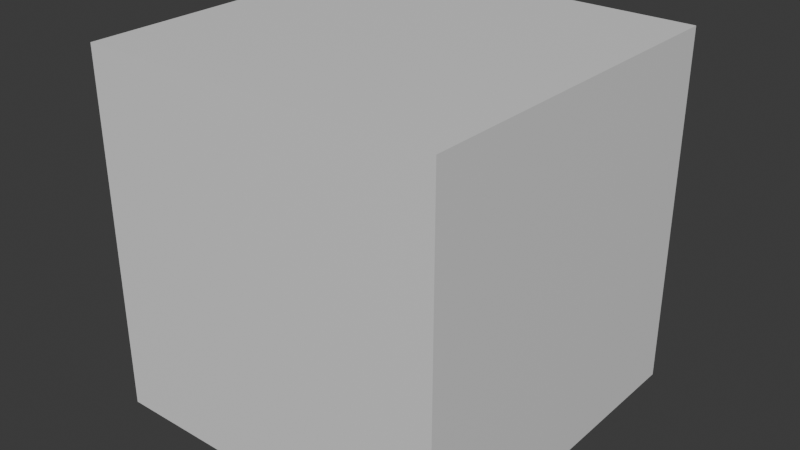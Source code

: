 # Source: Cubo.blend  (saved by Blender 4.3.34; exported with 4.5.12 LTS)
import bpy
from mathutils import Matrix  # noqa: F401  (used for matrix-valued properties, if any)

bpy.ops.wm.read_factory_settings(use_empty=True)
scene = bpy.context.scene
scene.name = 'Scene'

# ---- materials (node trees are filled in below, after node groups)
mat_material = bpy.data.materials.new('Material')
mat_material.alpha_threshold = 0.0
mat_material.roughness = 0.5
mat_material.line_color = (0.0, 0.0, 0.0, 1.0)

# ---- material node trees
mat_material.use_nodes = True; mat_material.node_tree.nodes.clear()
_N = mat_material.node_tree.nodes; _L = mat_material.node_tree.links
n0 = _N.new('ShaderNodeOutputMaterial'); n0.name = 'Material Output'; n0.location = (300, 300)
n1 = _N.new('ShaderNodeBsdfPrincipled'); n1.name = 'Principled BSDF'; n1.location = (10, 300)
n1.inputs[3].default_value = 1.45
_L.new(n1.outputs[0], n0.inputs[0])
n0.is_active_output = True

# ---- world
world_world = bpy.data.worlds.new('World'); scene.world = world_world
world_world.use_nodes = True; world_world.node_tree.nodes.clear()
_N = world_world.node_tree.nodes; _L = world_world.node_tree.links
n0 = _N.new('ShaderNodeOutputWorld'); n0.name = 'World Output'; n0.location = (300, 300)
n1 = _N.new('ShaderNodeBackground'); n1.name = 'Background'; n1.location = (10, 300)
n1.inputs[0].default_value = (0.05088, 0.05088, 0.05088, 1.0)
_L.new(n1.outputs[0], n0.inputs[0])
n0.is_active_output = True
world_world.color = (0.05088, 0.05088, 0.05088)
world_world.sun_shadow_jitter_overblur = 0.0

# ---- meshes
me_cube = bpy.data.meshes.new('Cube')
me_cube.from_pydata([(1.0, 1.0, 1.0), (1.0, 1.0, -1.0), (1.0, -1.0, 1.0), (1.0, -1.0, -1.0), (-1.0, 1.0, 1.0), (-1.0, 1.0, -1.0), (-1.0, -1.0, 1.0), (-1.0, -1.0, -1.0)], [], [(0, 4, 6, 2), (3, 2, 6, 7), (7, 6, 4, 5), (5, 1, 3, 7), (1, 0, 2, 3), (5, 4, 0, 1)])
_uv = me_cube.uv_layers.new(name='UVMap')
_uv.uv.foreach_set('vector', [0.625, 0.5, 0.875, 0.5, 0.875, 0.75, 0.625, 0.75, 0.375, 0.75, 0.625, 0.75, 0.625, 1.0, 0.375, 1.0, 0.375, 0.0, 0.625, 0.0, 0.625, 0.25, 0.375, 0.25, 0.125, 0.5, 0.375, 0.5, 0.375, 0.75, 0.125, 0.75, 0.375, 0.5, 0.625, 0.5, 0.625, 0.75, 0.375, 0.75, 0.375, 0.25, 0.625, 0.25, 0.625, 0.5, 0.375, 0.5])
me_cube.materials.append(mat_material)
me_cube.use_mirror_vertex_groups = False
me_cube.update()

# ---- objects
ob_cubo = bpy.data.objects.new('Cubo', me_cube)

# ---- transforms, parenting, visibility, modifiers, constraints
ob_cubo.location = (0.0, 0.0, 0.0)
ob_cubo.lock_rotations_4d = False
ob_cubo.empty_display_type = 'ARROWS'
ob_cubo.lineart.crease_threshold = 0.0

# ---- collection membership
scene.collection.objects.link(ob_cubo)

# ---- scene / render settings (as saved in the file)
scene.frame_start = 1; scene.frame_end = 250; scene.frame_set(1)
scene.render.engine = 'BLENDER_EEVEE_NEXT'
bpy.context.view_layer.update()

# ---- added for rendering (the .blend has no active camera and no usable light): camera, sun
cam_auto = bpy.data.cameras.new('AutoCamera')
cam_auto.lens = 50.0
cam_auto.sensor_width = 36.0
cam_auto.clip_end = 1000.0
ob_auto_camera = bpy.data.objects.new('AutoCamera', cam_auto)
scene.collection.objects.link(ob_auto_camera)
ob_auto_camera.location = (3.20507, -3.84609, 2.56406)
ob_auto_camera.rotation_euler = (1.09748, -7.21219e-08, 0.694738)
scene.camera = ob_auto_camera
light_auto_sun = bpy.data.lights.new('AutoSun', 'SUN')
light_auto_sun.energy = 3.0
light_auto_sun.angle = 0.0523599
ob_auto_sun = bpy.data.objects.new('AutoSun', light_auto_sun)
scene.collection.objects.link(ob_auto_sun)
ob_auto_sun.rotation_euler = (0.872665, 0.174533, 0.523599)
bpy.context.view_layer.update()
